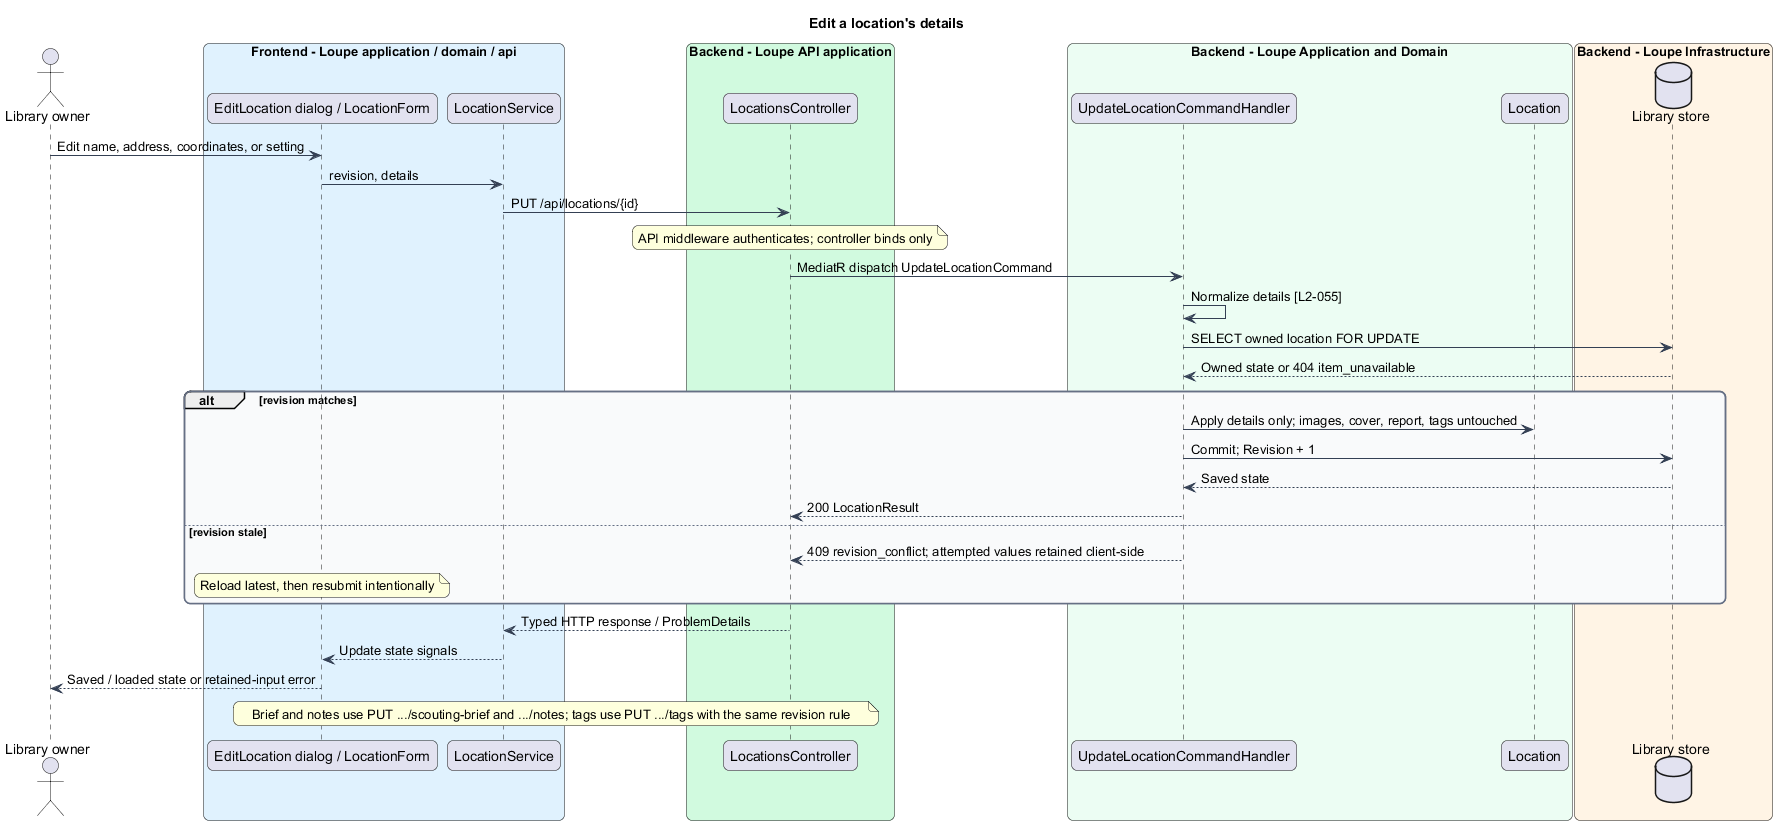

The diagram above was rendered by PlantUML. Its source (embedded in the PNG):
@startuml
title Edit a location's details
skinparam backgroundColor #FFFFFF
skinparam shadowing false
skinparam roundcorner 12
skinparam defaultFontName Arial
skinparam ArrowColor #344054
skinparam rectangle {
  BorderColor #344054
  FontColor #101828
}
skinparam package {
  BorderColor #667085
  FontColor #101828
  BackgroundColor #F9FAFB
}

actor "Library owner" as actor
box "Frontend - Loupe application / domain / api" #E0F2FE
participant "EditLocation dialog / LocationForm" as page
participant "LocationService" as client
end box
box "Backend - Loupe API application" #D1FADF
participant "LocationsController" as controller
end box
box "Backend - Loupe Application and Domain" #ECFDF3
participant "UpdateLocationCommandHandler" as handler
participant "Location" as entity
end box
box "Backend - Loupe Infrastructure" #FFF4E5
database "Library store" as db
end box
actor -> page : Edit name, address, coordinates, or setting
page -> client : revision, details
client -> controller : PUT /api/locations/{id}
note over controller : API middleware authenticates; controller binds only
controller -> handler : MediatR dispatch UpdateLocationCommand
handler -> handler : Normalize details [L2-055]
handler -> db : SELECT owned location FOR UPDATE
db --> handler : Owned state or 404 item_unavailable
alt revision matches
handler -> entity : Apply details only; images, cover, report, tags untouched
handler -> db : Commit; Revision + 1
db --> handler : Saved state
handler --> controller : 200 LocationResult
else revision stale
handler --> controller : 409 revision_conflict; attempted values retained client-side
note over page : Reload latest, then resubmit intentionally
end
controller --> client : Typed HTTP response / ProblemDetails
client --> page : Update state signals
page --> actor : Saved / loaded state or retained-input error
note over page, controller : Brief and notes use PUT .../scouting-brief and .../notes; tags use PUT .../tags with the same revision rule
@enduml